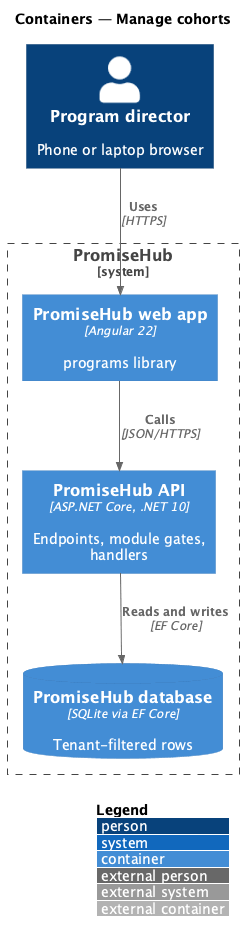

The diagram above was rendered by PlantUML. Its source (embedded in the PNG):
@startuml
!include <C4/C4_Container>
LAYOUT_WITH_LEGEND()
title Containers — Manage cohorts
Person(user, "Program director", "Phone or laptop browser")
System_Boundary(ph, "PromiseHub") {
  Container(web, "PromiseHub web app", "Angular 22", "programs library")
  Container(api, "PromiseHub API", "ASP.NET Core, .NET 10", "Endpoints, module gates, handlers")
  ContainerDb(db, "PromiseHub database", "SQLite via EF Core", "Tenant-filtered rows")
}
Rel(user, web, "Uses", "HTTPS")
Rel(web, api, "Calls", "JSON/HTTPS")
Rel(api, db, "Reads and writes", "EF Core")
@enduml